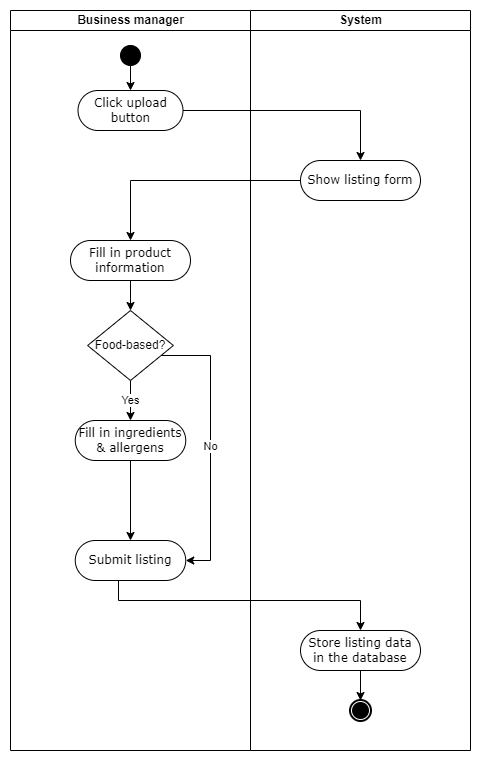

The diagram above was exported from draw.io. Its source (the exported page's mxGraphModel, read from the mxfile embedded in the PNG):
<mxGraphModel dx="996" dy="729" grid="1" gridSize="10" guides="1" tooltips="1" connect="1" arrows="1" fold="1" page="1" pageScale="1" pageWidth="827" pageHeight="1169" math="0" shadow="0">
  <root>
    <mxCell id="0" />
    <mxCell id="1" parent="0" />
    <mxCell id="ZD4Bs950uIrTntjaTUT1-1" value="Business manager" style="swimlane;html=1;startSize=20;" parent="1" vertex="1">
      <mxGeometry x="50" y="20" width="240" height="740" as="geometry" />
    </mxCell>
    <mxCell id="ZD4Bs950uIrTntjaTUT1-2" value="" style="ellipse;whiteSpace=wrap;html=1;rounded=0;shadow=0;comic=0;labelBackgroundColor=none;strokeWidth=1;fillColor=#000000;fontFamily=Verdana;fontSize=12;align=center;" parent="ZD4Bs950uIrTntjaTUT1-1" vertex="1">
      <mxGeometry x="110" y="35" width="20" height="20" as="geometry" />
    </mxCell>
    <mxCell id="ZD4Bs950uIrTntjaTUT1-3" style="edgeStyle=orthogonalEdgeStyle;rounded=0;orthogonalLoop=1;jettySize=auto;html=1;entryX=0.5;entryY=0;entryDx=0;entryDy=0;exitX=0;exitY=1;exitDx=0;exitDy=0;" parent="ZD4Bs950uIrTntjaTUT1-1" source="ZD4Bs950uIrTntjaTUT1-2" target="ZD4Bs950uIrTntjaTUT1-9" edge="1">
      <mxGeometry relative="1" as="geometry">
        <mxPoint x="135.0588235294117" y="115" as="sourcePoint" />
        <mxPoint x="135" y="135" as="targetPoint" />
        <Array as="points">
          <mxPoint x="120" y="52" />
        </Array>
      </mxGeometry>
    </mxCell>
    <mxCell id="ZD4Bs950uIrTntjaTUT1-9" value="Click upload button" style="rounded=1;whiteSpace=wrap;html=1;shadow=0;comic=0;labelBackgroundColor=none;strokeWidth=1;fontFamily=Verdana;fontSize=12;align=center;arcSize=50;" parent="ZD4Bs950uIrTntjaTUT1-1" vertex="1">
      <mxGeometry x="67.5" y="80" width="105" height="40" as="geometry" />
    </mxCell>
    <mxCell id="MsA-POuDXQlfQn2n518u-10" style="edgeStyle=orthogonalEdgeStyle;rounded=0;orthogonalLoop=1;jettySize=auto;html=1;entryX=0.5;entryY=0;entryDx=0;entryDy=0;" parent="ZD4Bs950uIrTntjaTUT1-1" source="oVYsr_1k26hSlDL05ssS-1" target="MsA-POuDXQlfQn2n518u-11" edge="1">
      <mxGeometry relative="1" as="geometry">
        <mxPoint x="140" y="310" as="targetPoint" />
      </mxGeometry>
    </mxCell>
    <mxCell id="oVYsr_1k26hSlDL05ssS-1" value="Fill in product information" style="rounded=1;whiteSpace=wrap;html=1;shadow=0;comic=0;labelBackgroundColor=none;strokeWidth=1;fontFamily=Verdana;fontSize=12;align=center;arcSize=50;" parent="ZD4Bs950uIrTntjaTUT1-1" vertex="1">
      <mxGeometry x="60" y="230" width="120" height="40" as="geometry" />
    </mxCell>
    <mxCell id="MsA-POuDXQlfQn2n518u-13" value="Yes" style="edgeStyle=orthogonalEdgeStyle;rounded=0;orthogonalLoop=1;jettySize=auto;html=1;entryX=0.5;entryY=0;entryDx=0;entryDy=0;" parent="ZD4Bs950uIrTntjaTUT1-1" source="MsA-POuDXQlfQn2n518u-11" target="MsA-POuDXQlfQn2n518u-14" edge="1">
      <mxGeometry relative="1" as="geometry">
        <mxPoint x="149.88235294117658" y="425.0060024009606" as="targetPoint" />
      </mxGeometry>
    </mxCell>
    <mxCell id="nPfz7B045_DTdYhAxpEZ-3" value="No" style="edgeStyle=orthogonalEdgeStyle;rounded=0;orthogonalLoop=1;jettySize=auto;html=1;entryX=1;entryY=0.5;entryDx=0;entryDy=0;" parent="ZD4Bs950uIrTntjaTUT1-1" source="MsA-POuDXQlfQn2n518u-11" target="nPfz7B045_DTdYhAxpEZ-1" edge="1">
      <mxGeometry relative="1" as="geometry">
        <Array as="points">
          <mxPoint x="200" y="345" />
          <mxPoint x="200" y="550" />
        </Array>
      </mxGeometry>
    </mxCell>
    <mxCell id="MsA-POuDXQlfQn2n518u-11" value="Food-based?" style="rhombus;whiteSpace=wrap;html=1;" parent="ZD4Bs950uIrTntjaTUT1-1" vertex="1">
      <mxGeometry x="77.12999999999998" y="300" width="85.75" height="70" as="geometry" />
    </mxCell>
    <mxCell id="nPfz7B045_DTdYhAxpEZ-2" style="edgeStyle=orthogonalEdgeStyle;rounded=0;orthogonalLoop=1;jettySize=auto;html=1;" parent="ZD4Bs950uIrTntjaTUT1-1" source="MsA-POuDXQlfQn2n518u-14" target="nPfz7B045_DTdYhAxpEZ-1" edge="1">
      <mxGeometry relative="1" as="geometry" />
    </mxCell>
    <mxCell id="MsA-POuDXQlfQn2n518u-14" value="Fill in ingredients &amp;amp; allergens" style="rounded=1;whiteSpace=wrap;html=1;shadow=0;comic=0;labelBackgroundColor=none;strokeWidth=1;fontFamily=Verdana;fontSize=12;align=center;arcSize=50;" parent="ZD4Bs950uIrTntjaTUT1-1" vertex="1">
      <mxGeometry x="64.76" y="410" width="110.49" height="40" as="geometry" />
    </mxCell>
    <mxCell id="nPfz7B045_DTdYhAxpEZ-1" value="Submit listing" style="rounded=1;whiteSpace=wrap;html=1;shadow=0;comic=0;labelBackgroundColor=none;strokeWidth=1;fontFamily=Verdana;fontSize=12;align=center;arcSize=50;" parent="ZD4Bs950uIrTntjaTUT1-1" vertex="1">
      <mxGeometry x="64.76" y="530" width="110.49" height="40" as="geometry" />
    </mxCell>
    <mxCell id="ZD4Bs950uIrTntjaTUT1-29" value="System" style="swimlane;html=1;startSize=20;" parent="1" vertex="1">
      <mxGeometry x="290" y="20" width="220" height="740" as="geometry" />
    </mxCell>
    <mxCell id="Xx08nRca1JDUDDSz8WLJ-4" value="Show listing form" style="rounded=1;whiteSpace=wrap;html=1;shadow=0;comic=0;labelBackgroundColor=none;strokeWidth=1;fontFamily=Verdana;fontSize=12;align=center;arcSize=50;" parent="ZD4Bs950uIrTntjaTUT1-29" vertex="1">
      <mxGeometry x="50" y="150" width="120" height="40" as="geometry" />
    </mxCell>
    <mxCell id="nPfz7B045_DTdYhAxpEZ-5" value="Store listing data in the database" style="rounded=1;whiteSpace=wrap;html=1;shadow=0;comic=0;labelBackgroundColor=none;strokeWidth=1;fontFamily=Verdana;fontSize=12;align=center;arcSize=50;" parent="ZD4Bs950uIrTntjaTUT1-29" vertex="1">
      <mxGeometry x="50" y="620" width="120" height="40" as="geometry" />
    </mxCell>
    <mxCell id="ZD4Bs950uIrTntjaTUT1-28" value="" style="shape=mxgraph.bpmn.shape;html=1;verticalLabelPosition=bottom;labelBackgroundColor=#ffffff;verticalAlign=top;perimeter=ellipsePerimeter;outline=end;symbol=terminate;rounded=0;shadow=0;comic=0;strokeWidth=1;fontFamily=Verdana;fontSize=12;align=center;" parent="ZD4Bs950uIrTntjaTUT1-29" vertex="1">
      <mxGeometry x="100" y="690" width="20" height="20" as="geometry" />
    </mxCell>
    <mxCell id="nPfz7B045_DTdYhAxpEZ-7" style="edgeStyle=orthogonalEdgeStyle;rounded=0;orthogonalLoop=1;jettySize=auto;html=1;entryX=0.5;entryY=0;entryDx=0;entryDy=0;" parent="ZD4Bs950uIrTntjaTUT1-29" source="nPfz7B045_DTdYhAxpEZ-5" target="ZD4Bs950uIrTntjaTUT1-28" edge="1">
      <mxGeometry relative="1" as="geometry" />
    </mxCell>
    <mxCell id="Xx08nRca1JDUDDSz8WLJ-5" style="edgeStyle=orthogonalEdgeStyle;rounded=0;orthogonalLoop=1;jettySize=auto;html=1;" parent="1" source="ZD4Bs950uIrTntjaTUT1-9" target="Xx08nRca1JDUDDSz8WLJ-4" edge="1">
      <mxGeometry relative="1" as="geometry" />
    </mxCell>
    <mxCell id="oVYsr_1k26hSlDL05ssS-2" style="edgeStyle=orthogonalEdgeStyle;rounded=0;orthogonalLoop=1;jettySize=auto;html=1;" parent="1" source="Xx08nRca1JDUDDSz8WLJ-4" target="oVYsr_1k26hSlDL05ssS-1" edge="1">
      <mxGeometry relative="1" as="geometry" />
    </mxCell>
    <mxCell id="nPfz7B045_DTdYhAxpEZ-6" style="edgeStyle=orthogonalEdgeStyle;rounded=0;orthogonalLoop=1;jettySize=auto;html=1;" parent="1" source="nPfz7B045_DTdYhAxpEZ-1" target="nPfz7B045_DTdYhAxpEZ-5" edge="1">
      <mxGeometry relative="1" as="geometry">
        <Array as="points">
          <mxPoint x="158" y="610" />
          <mxPoint x="400" y="610" />
        </Array>
      </mxGeometry>
    </mxCell>
  </root>
</mxGraphModel>